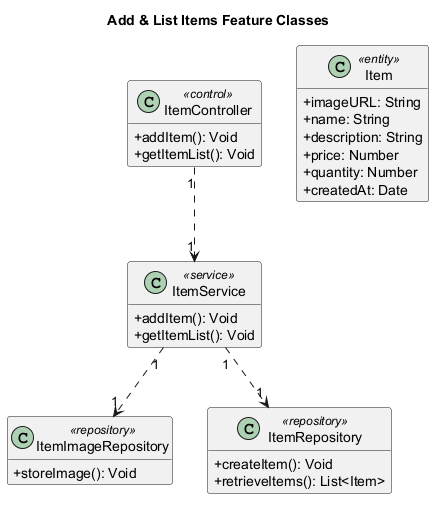

The diagram above was rendered by PlantUML. Its source (embedded in the PNG):
@startuml
' Auto-generated by AutoForge Architecture Agent
' Diagram type: UML Class Diagram
skinparam classAttributeIconSize 0
skinparam shadowing false
hide empty members

title Add & List Items Feature Classes

class "ItemController" as CLS_CONTROL_001 <<control>> {
  +addItem(): Void
  +getItemList(): Void
}

class "ItemService" as CLS_SERVICE_001 <<service>> {
  +addItem(): Void
  +getItemList(): Void
}

class "ItemImageRepository" as CLS_REPOSITORY_001 <<repository>> {
  +storeImage(): Void
}

class "ItemRepository" as CLS_REPOSITORY_002 <<repository>> {
  +createItem(): Void
  +retrieveItems(): List<Item>
}

class "Item" as CLS_ENTITY_001 <<entity>> {
  +imageURL: String
  +name: String
  +description: String
  +price: Number
  +quantity: Number
  +createdAt: Date
}

CLS_CONTROL_001 "1" ..> "1" CLS_SERVICE_001
CLS_SERVICE_001 "1" ..> "1" CLS_REPOSITORY_001
CLS_SERVICE_001 "1" ..> "1" CLS_REPOSITORY_002

@enduml